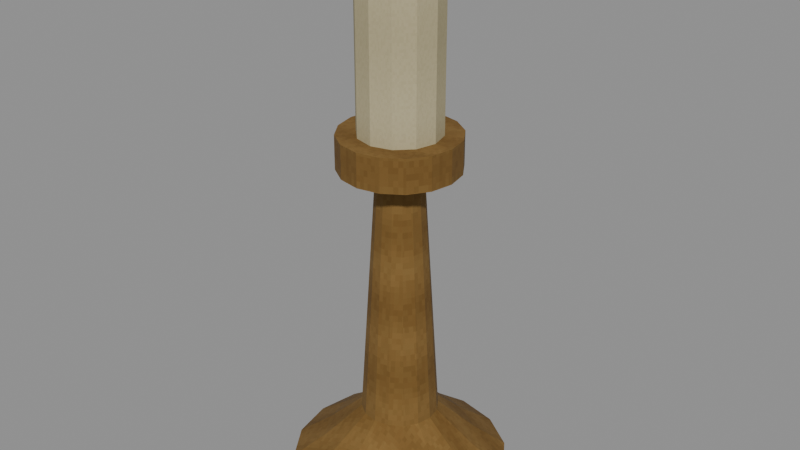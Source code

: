 # Source: level_loose_candlestick.blend  (saved by Blender 5.0.118; exported with 4.5.12 LTS)
import bpy
from mathutils import Matrix  # noqa: F401  (used for matrix-valued properties, if any)

bpy.ops.wm.read_factory_settings(use_empty=True)
scene = bpy.context.scene
scene.name = 'Scene'

# ---- images (referenced by path relative to the original .blend; pixels are not part of the script)
import os
ASSET_DIR = os.environ.get("B2B_ASSET_DIR", "")  # directory of the original .blend (textures are referenced by path, not embedded)
HERE = os.path.dirname(os.path.abspath(__file__))  # packed textures are extracted next to this script under _unpacked/

def load_image(name, relpath, width, height, colorspace="sRGB"):
    """Load a texture the original file referenced (path relative to the .blend, or extracted next to this script)."""
    p = next((c for c in (os.path.join(HERE, relpath), os.path.join(ASSET_DIR, relpath)) if relpath and os.path.exists(c)), "")
    if p:
        img = bpy.data.images.load(p, check_existing=True)
        img.name = name
    else:  # same state as the original file: an image datablock whose file is absent (Cycles renders it pink)
        img = bpy.data.images.new(name, width, height)
        img.source = "FILE"
        img.filepath = "//" + (relpath or name)
    img.colorspace_settings.name = colorspace
    return img
img_original_brass_diffuse = load_image('Original brass diffuse', '_unpacked/Original_brass_diffuse.58cbfc05.png', 64, 64, 'sRGB')
img_original_ivory_diffuse = load_image('Original ivory diffuse', '_unpacked/Original_ivory_diffuse.82a31083.png', 64, 64, 'sRGB')
img_original_black_diffuse = load_image('Original black diffuse', '_unpacked/Original_black_diffuse.c396ad65.png', 64, 64, 'sRGB')

# ---- materials (node trees are filled in below, after node groups)
mat_rebuild_original_brass = bpy.data.materials.new('Rebuild Original brass')
mat_rebuild_original_ivory = bpy.data.materials.new('Rebuild Original ivory')
mat_rebuild_original_black = bpy.data.materials.new('Rebuild Original black')

# ---- material node trees
mat_rebuild_original_brass.use_nodes = True; mat_rebuild_original_brass.node_tree.nodes.clear()
_N = mat_rebuild_original_brass.node_tree.nodes; _L = mat_rebuild_original_brass.node_tree.links
n0 = _N.new('ShaderNodeBsdfPrincipled'); n0.name = 'Principled BSDF'; n0.location = (-200, 100)
n0.inputs[2].default_value = 0.88
n1 = _N.new('ShaderNodeOutputMaterial'); n1.name = 'Material Output'; n1.location = (200, 100)
n2 = _N.new('ShaderNodeTexImage'); n2.name = 'Image Texture'; n2.location = (0, 0)
n2.image = img_original_brass_diffuse
n2.interpolation = 'Closest'
_L.new(n0.outputs[0], n1.inputs[0])
_L.new(n2.outputs[0], n0.inputs[0])
n1.is_active_output = True
mat_rebuild_original_ivory.use_nodes = True; mat_rebuild_original_ivory.node_tree.nodes.clear()
_N = mat_rebuild_original_ivory.node_tree.nodes; _L = mat_rebuild_original_ivory.node_tree.links
n0 = _N.new('ShaderNodeBsdfPrincipled'); n0.name = 'Principled BSDF'; n0.location = (-200, 100)
n0.inputs[2].default_value = 0.88
n1 = _N.new('ShaderNodeOutputMaterial'); n1.name = 'Material Output'; n1.location = (200, 100)
n2 = _N.new('ShaderNodeTexImage'); n2.name = 'Image Texture'; n2.location = (0, 0)
n2.image = img_original_ivory_diffuse
n2.interpolation = 'Closest'
_L.new(n0.outputs[0], n1.inputs[0])
_L.new(n2.outputs[0], n0.inputs[0])
n1.is_active_output = True
mat_rebuild_original_black.use_nodes = True; mat_rebuild_original_black.node_tree.nodes.clear()
_N = mat_rebuild_original_black.node_tree.nodes; _L = mat_rebuild_original_black.node_tree.links
n0 = _N.new('ShaderNodeBsdfPrincipled'); n0.name = 'Principled BSDF'; n0.location = (-200, 100)
n0.inputs[2].default_value = 0.88
n1 = _N.new('ShaderNodeOutputMaterial'); n1.name = 'Material Output'; n1.location = (200, 100)
n2 = _N.new('ShaderNodeTexImage'); n2.name = 'Image Texture'; n2.location = (0, 0)
n2.image = img_original_black_diffuse
n2.interpolation = 'Closest'
_L.new(n0.outputs[0], n1.inputs[0])
_L.new(n2.outputs[0], n0.inputs[0])
n1.is_active_output = True

# ---- meshes
me_turned_brass_candlestick = bpy.data.meshes.new('Turned brass candlestick')
me_turned_brass_candlestick.from_pydata([(0.06, 0.0, 0.0), (0.05543, 0.02296, 0.0), (0.04243, 0.04243, 0.0), (0.02296, 0.05543, 0.0), (3.674e-18, 0.06, 0.0), (-0.02296, 0.05543, 0.0), (-0.04243, 0.04243, 0.0), (-0.05543, 0.02296, 0.0), (-0.06, 7.348e-18, 0.0), (-0.05543, -0.02296, 0.0), (-0.04243, -0.04243, 0.0), (-0.02296, -0.05543, 0.0), (-1.102e-17, -0.06, 0.0), (0.02296, -0.05543, 0.0), (0.04243, -0.04243, 0.0), (0.05543, -0.02296, 0.0), (0.065, 0.0, 0.01), (0.06005, 0.02487, 0.01), (0.04596, 0.04596, 0.01), (0.02487, 0.06005, 0.01), (3.98e-18, 0.065, 0.01), (-0.02487, 0.06005, 0.01), (-0.04596, 0.04596, 0.01), (-0.06005, 0.02487, 0.01), (-0.065, 7.96e-18, 0.01), (-0.06005, -0.02487, 0.01), (-0.04596, -0.04596, 0.01), (-0.02487, -0.06005, 0.01), (-1.194e-17, -0.065, 0.01), (0.02487, -0.06005, 0.01), (0.04596, -0.04596, 0.01), (0.06005, -0.02487, 0.01), (0.045, 0.0, 0.025), (0.04157, 0.01722, 0.025), (0.03182, 0.03182, 0.025), (0.01722, 0.04157, 0.025), (2.755e-18, 0.045, 0.025), (-0.01722, 0.04157, 0.025), (-0.03182, 0.03182, 0.025), (-0.04157, 0.01722, 0.025), (-0.045, 5.511e-18, 0.025), (-0.04157, -0.01722, 0.025), (-0.03182, -0.03182, 0.025), (-0.01722, -0.04157, 0.025), (-8.266e-18, -0.045, 0.025), (0.01722, -0.04157, 0.025), (0.03182, -0.03182, 0.025), (0.04157, -0.01722, 0.025), (0.023, 0.0, 0.045), (0.02125, 0.008802, 0.045), (0.01626, 0.01626, 0.045), (0.008802, 0.02125, 0.045), (1.408e-18, 0.023, 0.045), (-0.008802, 0.02125, 0.045), (-0.01626, 0.01626, 0.045), (-0.02125, 0.008802, 0.045), (-0.023, 2.817e-18, 0.045), (-0.02125, -0.008802, 0.045), (-0.01626, -0.01626, 0.045), (-0.008802, -0.02125, 0.045), (-4.225e-18, -0.023, 0.045), (0.008802, -0.02125, 0.045), (0.01626, -0.01626, 0.045), (0.02125, -0.008802, 0.045), (0.014, 0.0, 0.19), (0.01293, 0.005358, 0.19), (0.009899, 0.009899, 0.19), (0.005358, 0.01293, 0.19), (8.573e-19, 0.014, 0.19), (-0.005358, 0.01293, 0.19), (-0.009899, 0.009899, 0.19), (-0.01293, 0.005358, 0.19), (-0.014, 1.715e-18, 0.19), (-0.01293, -0.005358, 0.19), (-0.009899, -0.009899, 0.19), (-0.005358, -0.01293, 0.19), (-2.572e-18, -0.014, 0.19), (0.005358, -0.01293, 0.19), (0.009899, -0.009899, 0.19), (0.01293, -0.005358, 0.19), (0.035, 0.0, 0.2), (0.03234, 0.01339, 0.2), (0.02475, 0.02475, 0.2), (0.01339, 0.03234, 0.2), (2.143e-18, 0.035, 0.2), (-0.01339, 0.03234, 0.2), (-0.02475, 0.02475, 0.2), (-0.03234, 0.01339, 0.2), (-0.035, 4.286e-18, 0.2), (-0.03234, -0.01339, 0.2), (-0.02475, -0.02475, 0.2), (-0.01339, -0.03234, 0.2), (-6.429e-18, -0.035, 0.2), (0.01339, -0.03234, 0.2), (0.02475, -0.02475, 0.2), (0.03234, -0.01339, 0.2), (0.035, 0.0, 0.22), (0.03234, 0.01339, 0.22), (0.02475, 0.02475, 0.22), (0.01339, 0.03234, 0.22), (2.143e-18, 0.035, 0.22), (-0.01339, 0.03234, 0.22), (-0.02475, 0.02475, 0.22), (-0.03234, 0.01339, 0.22), (-0.035, 4.286e-18, 0.22), (-0.03234, -0.01339, 0.22), (-0.02475, -0.02475, 0.22), (-0.01339, -0.03234, 0.22), (-6.429e-18, -0.035, 0.22), (0.01339, -0.03234, 0.22), (0.02475, -0.02475, 0.22), (0.03234, -0.01339, 0.22), (0.024, 0.0, 0.22), (0.02078, 0.012, 0.22), (0.012, 0.02078, 0.22), (1.47e-18, 0.024, 0.22), (-0.012, 0.02078, 0.22), (-0.02078, 0.012, 0.22), (-0.024, 2.939e-18, 0.22), (-0.02078, -0.012, 0.22), (-0.012, -0.02078, 0.22), (-4.409e-18, -0.024, 0.22), (0.012, -0.02078, 0.22), (0.02078, -0.012, 0.22), (0.024, 0.0, 0.31), (0.02078, 0.012, 0.31), (0.012, 0.02078, 0.31), (1.47e-18, 0.024, 0.31), (-0.012, 0.02078, 0.31), (-0.02078, 0.012, 0.31), (-0.024, 2.939e-18, 0.31), (-0.02078, -0.012, 0.31), (-0.012, -0.02078, 0.31), (-4.409e-18, -0.024, 0.31), (0.012, -0.02078, 0.31), (0.02078, -0.012, 0.31), (0.019, 0.0, 0.32), (0.01645, 0.0095, 0.32), (0.0095, 0.01645, 0.32), (1.163e-18, 0.019, 0.32), (-0.0095, 0.01645, 0.32), (-0.01645, 0.0095, 0.32), (-0.019, 2.327e-18, 0.32), (-0.01645, -0.0095, 0.32), (-0.0095, -0.01645, 0.32), (-3.49e-18, -0.019, 0.32), (0.0095, -0.01645, 0.32), (0.01645, -0.0095, 0.32), (0.0, 0.002, 0.32), (-0.001902, 0.000618, 0.32), (-0.001176, -0.001618, 0.32), (0.001176, -0.001618, 0.32), (0.001902, 0.000618, 0.32), (0.0, 0.002, 0.33), (-0.001902, 0.000618, 0.33), (-0.001176, -0.001618, 0.33), (0.001176, -0.001618, 0.33), (0.001902, 0.000618, 0.33)], [], [(0, 1, 17, 16), (1, 2, 18, 17), (2, 3, 19, 18), (3, 4, 20, 19), (4, 5, 21, 20), (5, 6, 22, 21), (6, 7, 23, 22), (7, 8, 24, 23), (8, 9, 25, 24), (9, 10, 26, 25), (10, 11, 27, 26), (11, 12, 28, 27), (12, 13, 29, 28), (13, 14, 30, 29), (14, 15, 31, 30), (15, 0, 16, 31), (16, 17, 33, 32), (17, 18, 34, 33), (18, 19, 35, 34), (19, 20, 36, 35), (20, 21, 37, 36), (21, 22, 38, 37), (22, 23, 39, 38), (23, 24, 40, 39), (24, 25, 41, 40), (25, 26, 42, 41), (26, 27, 43, 42), (27, 28, 44, 43), (28, 29, 45, 44), (29, 30, 46, 45), (30, 31, 47, 46), (31, 16, 32, 47), (32, 33, 49, 48), (33, 34, 50, 49), (34, 35, 51, 50), (35, 36, 52, 51), (36, 37, 53, 52), (37, 38, 54, 53), (38, 39, 55, 54), (39, 40, 56, 55), (40, 41, 57, 56), (41, 42, 58, 57), (42, 43, 59, 58), (43, 44, 60, 59), (44, 45, 61, 60), (45, 46, 62, 61), (46, 47, 63, 62), (47, 32, 48, 63), (48, 49, 65, 64), (49, 50, 66, 65), (50, 51, 67, 66), (51, 52, 68, 67), (52, 53, 69, 68), (53, 54, 70, 69), (54, 55, 71, 70), (55, 56, 72, 71), (56, 57, 73, 72), (57, 58, 74, 73), (58, 59, 75, 74), (59, 60, 76, 75), (60, 61, 77, 76), (61, 62, 78, 77), (62, 63, 79, 78), (63, 48, 64, 79), (64, 65, 81, 80), (65, 66, 82, 81), (66, 67, 83, 82), (67, 68, 84, 83), (68, 69, 85, 84), (69, 70, 86, 85), (70, 71, 87, 86), (71, 72, 88, 87), (72, 73, 89, 88), (73, 74, 90, 89), (74, 75, 91, 90), (75, 76, 92, 91), (76, 77, 93, 92), (77, 78, 94, 93), (78, 79, 95, 94), (79, 64, 80, 95), (80, 81, 97, 96), (81, 82, 98, 97), (82, 83, 99, 98), (83, 84, 100, 99), (84, 85, 101, 100), (85, 86, 102, 101), (86, 87, 103, 102), (87, 88, 104, 103), (88, 89, 105, 104), (89, 90, 106, 105), (90, 91, 107, 106), (91, 92, 108, 107), (92, 93, 109, 108), (93, 94, 110, 109), (94, 95, 111, 110), (95, 80, 96, 111), (15, 14, 13, 12, 11, 10, 9, 8, 7, 6, 5, 4, 3, 2, 1, 0), (96, 97, 98, 99, 100, 101, 102, 103, 104, 105, 106, 107, 108, 109, 110, 111), (112, 113, 125, 124), (113, 114, 126, 125), (114, 115, 127, 126), (115, 116, 128, 127), (116, 117, 129, 128), (117, 118, 130, 129), (118, 119, 131, 130), (119, 120, 132, 131), (120, 121, 133, 132), (121, 122, 134, 133), (122, 123, 135, 134), (123, 112, 124, 135), (124, 125, 137, 136), (125, 126, 138, 137), (126, 127, 139, 138), (127, 128, 140, 139), (128, 129, 141, 140), (129, 130, 142, 141), (130, 131, 143, 142), (131, 132, 144, 143), (132, 133, 145, 144), (133, 134, 146, 145), (134, 135, 147, 146), (135, 124, 136, 147), (123, 122, 121, 120, 119, 118, 117, 116, 115, 114, 113, 112), (136, 137, 138, 139, 140, 141, 142, 143, 144, 145, 146, 147), (152, 151, 150, 149, 148), (153, 154, 155, 156, 157), (148, 149, 154, 153), (149, 150, 155, 154), (150, 151, 156, 155), (151, 152, 157, 156), (152, 148, 153, 157)])
me_turned_brass_candlestick.polygons.foreach_set('material_index', [0, 0, 0, 0, 0, 0, 0, 0, 0, 0, 0, 0, 0, 0, 0, 0, 0, 0, 0, 0, 0, 0, 0, 0, 0, 0, 0, 0, 0, 0, 0, 0, 0, 0, 0, 0, 0, 0, 0, 0, 0, 0, 0, 0, 0, 0, 0, 0, 0, 0, 0, 0, 0, 0, 0, 0, 0, 0, 0, 0, 0, 0, 0, 0, 0, 0, 0, 0, 0, 0, 0, 0, 0, 0, 0, 0, 0, 0, 0, 0, 0, 0, 0, 0, 0, 0, 0, 0, 0, 0, 0, 0, 0, 0, 0, 0, 0, 0, 1, 1, 1, 1, 1, 1, 1, 1, 1, 1, 1, 1, 1, 1, 1, 1, 1, 1, 1, 1, 1, 1, 1, 1, 1, 1, 2, 2, 2, 2, 2, 2, 2])
_uv = me_turned_brass_candlestick.uv_layers.new(name='UVMap')
_uv.uv.foreach_set('vector', [0.5, 0.025, 0.6678, 0.025, 0.6818, 0.06818, 0.5, 0.06818, 0.6678, 0.025, 0.81, 0.025, 0.8359, 0.06818, 0.6818, 0.06818, 0.81, 0.025, 0.6678, 0.025, 0.6818, 0.06818, 0.8359, 0.06818, 0.6678, 0.025, 0.5, 0.025, 0.5, 0.06818, 0.6818, 0.06818, 0.5, 0.025, 0.3322, 0.025, 0.3182, 0.06818, 0.5, 0.06818, 0.3322, 0.025, 0.19, 0.025, 0.1641, 0.06818, 0.3182, 0.06818, 0.81, 0.025, 0.6678, 0.025, 0.6818, 0.06818, 0.8359, 0.06818, 0.6678, 0.025, 0.5, 0.025, 0.5, 0.06818, 0.6818, 0.06818, 0.5, 0.025, 0.3322, 0.025, 0.3182, 0.06818, 0.5, 0.06818, 0.3322, 0.025, 0.19, 0.025, 0.1641, 0.06818, 0.3182, 0.06818, 0.19, 0.025, 0.3322, 0.025, 0.3182, 0.06818, 0.1641, 0.06818, 0.3322, 0.025, 0.5, 0.025, 0.5, 0.06818, 0.3182, 0.06818, 0.5, 0.025, 0.6678, 0.025, 0.6818, 0.06818, 0.5, 0.06818, 0.6678, 0.025, 0.81, 0.025, 0.8359, 0.06818, 0.6818, 0.06818, 0.19, 0.025, 0.3322, 0.025, 0.3182, 0.06818, 0.1641, 0.06818, 0.3322, 0.025, 0.5, 0.025, 0.5, 0.06818, 0.3182, 0.06818, 0.975, 0.5, 0.9388, 0.6818, 0.8038, 0.6258, 0.8288, 0.5, 0.9388, 0.6818, 0.8359, 0.8359, 0.7325, 0.7325, 0.8038, 0.6258, 0.8359, 0.8359, 0.6818, 0.9388, 0.6258, 0.8038, 0.7325, 0.7325, 0.6818, 0.9388, 0.5, 0.975, 0.5, 0.8288, 0.6258, 0.8038, 0.5, 0.975, 0.3182, 0.9388, 0.3742, 0.8038, 0.5, 0.8288, 0.3182, 0.9388, 0.1641, 0.8359, 0.2675, 0.7325, 0.3742, 0.8038, 0.1641, 0.8359, 0.06116, 0.6818, 0.1962, 0.6258, 0.2675, 0.7325, 0.06116, 0.6818, 0.025, 0.5, 0.1712, 0.5, 0.1962, 0.6258, 0.025, 0.5, 0.06116, 0.3182, 0.1962, 0.3742, 0.1712, 0.5, 0.06116, 0.3182, 0.1641, 0.1641, 0.2675, 0.2675, 0.1962, 0.3742, 0.1641, 0.1641, 0.3182, 0.06116, 0.3742, 0.1962, 0.2675, 0.2675, 0.3182, 0.06116, 0.5, 0.025, 0.5, 0.1712, 0.3742, 0.1962, 0.5, 0.025, 0.6818, 0.06116, 0.6258, 0.1962, 0.5, 0.1712, 0.6818, 0.06116, 0.8359, 0.1641, 0.7325, 0.2675, 0.6258, 0.1962, 0.8359, 0.1641, 0.9388, 0.3182, 0.8038, 0.3742, 0.7325, 0.2675, 0.9388, 0.3182, 0.975, 0.5, 0.8288, 0.5, 0.8038, 0.3742, 0.8288, 0.5, 0.8038, 0.6258, 0.6553, 0.5643, 0.6681, 0.5, 0.8038, 0.6258, 0.7325, 0.7325, 0.6188, 0.6188, 0.6553, 0.5643, 0.7325, 0.7325, 0.6258, 0.8038, 0.5643, 0.6553, 0.6188, 0.6188, 0.6258, 0.8038, 0.5, 0.8288, 0.5, 0.6681, 0.5643, 0.6553, 0.5, 0.8288, 0.3742, 0.8038, 0.4357, 0.6553, 0.5, 0.6681, 0.3742, 0.8038, 0.2675, 0.7325, 0.3812, 0.6188, 0.4357, 0.6553, 0.2675, 0.7325, 0.1962, 0.6258, 0.3447, 0.5643, 0.3812, 0.6188, 0.1962, 0.6258, 0.1712, 0.5, 0.3319, 0.5, 0.3447, 0.5643, 0.1712, 0.5, 0.1962, 0.3742, 0.3447, 0.4357, 0.3319, 0.5, 0.1962, 0.3742, 0.2675, 0.2675, 0.3812, 0.3812, 0.3447, 0.4357, 0.2675, 0.2675, 0.3742, 0.1962, 0.4357, 0.3447, 0.3812, 0.3812, 0.3742, 0.1962, 0.5, 0.1712, 0.5, 0.3319, 0.4357, 0.3447, 0.5, 0.1712, 0.6258, 0.1962, 0.5643, 0.3447, 0.5, 0.3319, 0.6258, 0.1962, 0.7325, 0.2675, 0.6188, 0.3812, 0.5643, 0.3447, 0.7325, 0.2675, 0.8038, 0.3742, 0.6553, 0.4357, 0.6188, 0.3812, 0.8038, 0.3742, 0.8288, 0.5, 0.6681, 0.5, 0.6553, 0.4357, 0.5, 0.2193, 0.5643, 0.2193, 0.5392, 0.8455, 0.5, 0.8455, 0.5643, 0.2193, 0.6188, 0.2193, 0.5723, 0.8455, 0.5392, 0.8455, 0.6188, 0.2193, 0.5643, 0.2193, 0.5392, 0.8455, 0.5723, 0.8455, 0.5643, 0.2193, 0.5, 0.2193, 0.5, 0.8455, 0.5392, 0.8455, 0.5, 0.2193, 0.4357, 0.2193, 0.4608, 0.8455, 0.5, 0.8455, 0.4357, 0.2193, 0.3812, 0.2193, 0.4277, 0.8455, 0.4608, 0.8455, 0.6188, 0.2193, 0.5643, 0.2193, 0.5392, 0.8455, 0.5723, 0.8455, 0.5643, 0.2193, 0.5, 0.2193, 0.5, 0.8455, 0.5392, 0.8455, 0.5, 0.2193, 0.4357, 0.2193, 0.4608, 0.8455, 0.5, 0.8455, 0.4357, 0.2193, 0.3812, 0.2193, 0.4277, 0.8455, 0.4608, 0.8455, 0.3812, 0.2193, 0.4357, 0.2193, 0.4608, 0.8455, 0.4277, 0.8455, 0.4357, 0.2193, 0.5, 0.2193, 0.5, 0.8455, 0.4608, 0.8455, 0.5, 0.2193, 0.5643, 0.2193, 0.5392, 0.8455, 0.5, 0.8455, 0.5643, 0.2193, 0.6188, 0.2193, 0.5723, 0.8455, 0.5392, 0.8455, 0.3812, 0.2193, 0.4357, 0.2193, 0.4608, 0.8455, 0.4277, 0.8455, 0.4357, 0.2193, 0.5, 0.2193, 0.5, 0.8455, 0.4608, 0.8455, 0.6023, 0.5, 0.5945, 0.5392, 0.7363, 0.5979, 0.7558, 0.5, 0.5945, 0.5392, 0.5723, 0.5723, 0.6809, 0.6809, 0.7363, 0.5979, 0.5723, 0.5723, 0.5392, 0.5945, 0.5979, 0.7363, 0.6809, 0.6809, 0.5392, 0.5945, 0.5, 0.6023, 0.5, 0.7558, 0.5979, 0.7363, 0.5, 0.6023, 0.4608, 0.5945, 0.4021, 0.7363, 0.5, 0.7558, 0.4608, 0.5945, 0.4277, 0.5723, 0.3191, 0.6809, 0.4021, 0.7363, 0.4277, 0.5723, 0.4055, 0.5392, 0.2637, 0.5979, 0.3191, 0.6809, 0.4055, 0.5392, 0.3977, 0.5, 0.2442, 0.5, 0.2637, 0.5979, 0.3977, 0.5, 0.4055, 0.4608, 0.2637, 0.4021, 0.2442, 0.5, 0.4055, 0.4608, 0.4277, 0.4277, 0.3191, 0.3191, 0.2637, 0.4021, 0.4277, 0.4277, 0.4608, 0.4055, 0.4021, 0.2637, 0.3191, 0.3191, 0.4608, 0.4055, 0.5, 0.3977, 0.5, 0.2442, 0.4021, 0.2637, 0.5, 0.3977, 0.5392, 0.4055, 0.5979, 0.2637, 0.5, 0.2442, 0.5392, 0.4055, 0.5723, 0.4277, 0.6809, 0.3191, 0.5979, 0.2637, 0.5723, 0.4277, 0.5945, 0.4608, 0.7363, 0.4021, 0.6809, 0.3191, 0.5945, 0.4608, 0.6023, 0.5, 0.7558, 0.5, 0.7363, 0.4021, 0.5, 0.8886, 0.5979, 0.8886, 0.5979, 0.975, 0.5, 0.975, 0.5979, 0.8886, 0.6809, 0.8886, 0.6809, 0.975, 0.5979, 0.975, 0.6809, 0.8886, 0.5979, 0.8886, 0.5979, 0.975, 0.6809, 0.975, 0.5979, 0.8886, 0.5, 0.8886, 0.5, 0.975, 0.5979, 0.975, 0.5, 0.8886, 0.4021, 0.8886, 0.4021, 0.975, 0.5, 0.975, 0.4021, 0.8886, 0.3191, 0.8886, 0.3191, 0.975, 0.4021, 0.975, 0.6809, 0.8886, 0.5979, 0.8886, 0.5979, 0.975, 0.6809, 0.975, 0.5979, 0.8886, 0.5, 0.8886, 0.5, 0.975, 0.5979, 0.975, 0.5, 0.8886, 0.4021, 0.8886, 0.4021, 0.975, 0.5, 0.975, 0.4021, 0.8886, 0.3191, 0.8886, 0.3191, 0.975, 0.4021, 0.975, 0.3191, 0.8886, 0.4021, 0.8886, 0.4021, 0.975, 0.3191, 0.975, 0.4021, 0.8886, 0.5, 0.8886, 0.5, 0.975, 0.4021, 0.975, 0.5, 0.8886, 0.5979, 0.8886, 0.5979, 0.975, 0.5, 0.975, 0.5979, 0.8886, 0.6809, 0.8886, 0.6809, 0.975, 0.5979, 0.975, 0.3191, 0.8886, 0.4021, 0.8886, 0.4021, 0.975, 0.3191, 0.975, 0.4021, 0.8886, 0.5, 0.8886, 0.5, 0.975, 0.4021, 0.975, 0.9051, 0.3322, 0.81, 0.19, 0.6678, 0.09491, 0.5, 0.06154, 0.3322, 0.09491, 0.19, 0.19, 0.09491, 0.3322, 0.06154, 0.5, 0.09491, 0.6678, 0.19, 0.81, 0.3322, 0.9051, 0.5, 0.9385, 0.6678, 0.9051, 0.81, 0.81, 0.9051, 0.6678, 0.9385, 0.5, 0.7558, 0.5, 0.7363, 0.5979, 0.6809, 0.6809, 0.5979, 0.7363, 0.5, 0.7558, 0.4021, 0.7363, 0.3191, 0.6809, 0.2637, 0.5979, 0.2442, 0.5, 0.2637, 0.4021, 0.3191, 0.3191, 0.4021, 0.2637, 0.5, 0.2442, 0.5979, 0.2637, 0.6809, 0.3191, 0.7363, 0.4021, 0.5, 0.025, 0.7375, 0.025, 0.7375, 0.88, 0.5, 0.88, 0.7375, 0.025, 0.9114, 0.025, 0.9114, 0.88, 0.7375, 0.88, 0.7375, 0.025, 0.5, 0.025, 0.5, 0.88, 0.7375, 0.88, 0.5, 0.025, 0.2625, 0.025, 0.2625, 0.88, 0.5, 0.88, 0.9114, 0.025, 0.7375, 0.025, 0.7375, 0.88, 0.9114, 0.88, 0.7375, 0.025, 0.5, 0.025, 0.5, 0.88, 0.7375, 0.88, 0.5, 0.025, 0.2625, 0.025, 0.2625, 0.88, 0.5, 0.88, 0.2625, 0.025, 0.08864, 0.025, 0.08864, 0.88, 0.2625, 0.88, 0.2625, 0.025, 0.5, 0.025, 0.5, 0.88, 0.2625, 0.88, 0.5, 0.025, 0.7375, 0.025, 0.7375, 0.88, 0.5, 0.88, 0.08864, 0.025, 0.2625, 0.025, 0.2625, 0.88, 0.08864, 0.88, 0.2625, 0.025, 0.5, 0.025, 0.5, 0.88, 0.2625, 0.88, 0.5, 0.88, 0.7375, 0.88, 0.688, 0.975, 0.5, 0.975, 0.7375, 0.88, 0.9114, 0.88, 0.8257, 0.975, 0.688, 0.975, 0.7375, 0.88, 0.5, 0.88, 0.5, 0.975, 0.688, 0.975, 0.5, 0.88, 0.2625, 0.88, 0.312, 0.975, 0.5, 0.975, 0.9114, 0.88, 0.7375, 0.88, 0.688, 0.975, 0.8257, 0.975, 0.7375, 0.88, 0.5, 0.88, 0.5, 0.975, 0.688, 0.975, 0.5, 0.88, 0.2625, 0.88, 0.312, 0.975, 0.5, 0.975, 0.2625, 0.88, 0.08864, 0.88, 0.1743, 0.975, 0.312, 0.975, 0.2625, 0.88, 0.5, 0.88, 0.5, 0.975, 0.312, 0.975, 0.5, 0.88, 0.7375, 0.88, 0.688, 0.975, 0.5, 0.975, 0.08864, 0.88, 0.2625, 0.88, 0.312, 0.975, 0.1743, 0.975, 0.2625, 0.88, 0.5, 0.88, 0.5, 0.975, 0.312, 0.975, 0.9114, 0.2625, 0.7375, 0.08864, 0.5, 0.025, 0.2625, 0.08864, 0.08864, 0.2625, 0.025, 0.5, 0.08864, 0.7375, 0.2625, 0.9114, 0.5, 0.975, 0.7375, 0.9114, 0.9114, 0.7375, 0.975, 0.5, 0.876, 0.5, 0.8257, 0.688, 0.688, 0.8257, 0.5, 0.876, 0.312, 0.8257, 0.1743, 0.688, 0.124, 0.5, 0.1743, 0.312, 0.312, 0.1743, 0.5, 0.124, 0.688, 0.1743, 0.8257, 0.312, 0.975, 0.6121, 0.7936, 0.025, 0.2064, 0.025, 0.025, 0.6121, 0.5, 0.975, 0.5, 0.975, 0.025, 0.6121, 0.2064, 0.025, 0.7936, 0.025, 0.975, 0.6121, 0.5, 0.025, 0.025, 0.025, 0.025, 0.975, 0.5, 0.975, 0.6121, 0.025, 0.025, 0.025, 0.025, 0.975, 0.6121, 0.975, 0.2064, 0.025, 0.7936, 0.025, 0.7936, 0.975, 0.2064, 0.975, 0.025, 0.025, 0.6121, 0.025, 0.6121, 0.975, 0.025, 0.975, 0.975, 0.025, 0.5, 0.025, 0.5, 0.975, 0.975, 0.975])
me_turned_brass_candlestick.materials.append(mat_rebuild_original_brass)
me_turned_brass_candlestick.materials.append(mat_rebuild_original_ivory)
me_turned_brass_candlestick.materials.append(mat_rebuild_original_black)
me_turned_brass_candlestick.update()

# ---- objects
ob_level_loose_candlestick = bpy.data.objects.new('level_loose_candlestick', me_turned_brass_candlestick)

# ---- transforms, parenting, visibility, modifiers, constraints
ob_level_loose_candlestick.location = (0.0, 0.0, 0.0)
_vg = ob_level_loose_candlestick.vertex_groups.new(name='Turned brass candlestick')
_vg = ob_level_loose_candlestick.vertex_groups.new(name='Unlit wax stump')
_vg = ob_level_loose_candlestick.vertex_groups.new(name='Black wick')

# ---- collection membership
scene.collection.objects.link(ob_level_loose_candlestick)

# ---- scene / render settings (as saved in the file)
scene.frame_start = 1; scene.frame_end = 250; scene.frame_set(1)
scene.render.engine = 'BLENDER_EEVEE_NEXT'
scene.render.bake_bias = 0.0
scene.render.bake_samples = 0
scene.cycles.sampling_pattern = 'TABULATED_SOBOL'
scene.eevee.use_volume_custom_range = False
bpy.context.view_layer.update()

# ---- added for rendering (the .blend has no active camera and no usable light): camera, sun + grey world if the file has none
cam_auto = bpy.data.cameras.new('AutoCamera')
cam_auto.lens = 50.0
cam_auto.sensor_width = 36.0
cam_auto.clip_end = 1000.0
ob_auto_camera = bpy.data.objects.new('AutoCamera', cam_auto)
scene.collection.objects.link(ob_auto_camera)
ob_auto_camera.location = (0.34951, -0.419412, 0.444608)
ob_auto_camera.rotation_euler = (1.09748, -7.21219e-08, 0.694738)
scene.camera = ob_auto_camera
light_auto_sun = bpy.data.lights.new('AutoSun', 'SUN')
light_auto_sun.energy = 3.0
light_auto_sun.angle = 0.0523599
ob_auto_sun = bpy.data.objects.new('AutoSun', light_auto_sun)
scene.collection.objects.link(ob_auto_sun)
ob_auto_sun.rotation_euler = (0.872665, 0.174533, 0.523599)
if scene.world is None:
    world_auto = bpy.data.worlds.new('AutoWorld')
    world_auto.color = (0.3, 0.3, 0.3)
    scene.world = world_auto
bpy.context.view_layer.update()
